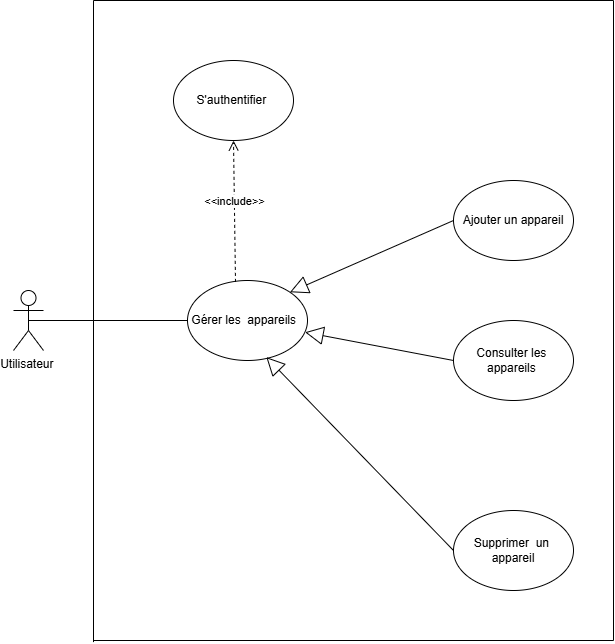

The diagram above was exported from draw.io. Its source (the exported page's mxGraphModel, read from the mxfile embedded in the PNG):
<mxGraphModel dx="1042" dy="1829" grid="1" gridSize="10" guides="1" tooltips="1" connect="1" arrows="1" fold="1" page="1" pageScale="1" pageWidth="827" pageHeight="1169" math="0" shadow="0">
  <root>
    <mxCell id="0" />
    <mxCell id="1" parent="0" />
    <mxCell id="DnPi1kQCnqg53QHQwrqO-1" parent="1" style="shape=umlActor;verticalLabelPosition=bottom;verticalAlign=top;html=1;outlineConnect=0;" value="Utilisateur&amp;nbsp;" vertex="1">
      <mxGeometry height="60" width="30" x="120" y="130" as="geometry" />
    </mxCell>
    <mxCell id="DnPi1kQCnqg53QHQwrqO-6" parent="1" style="ellipse;whiteSpace=wrap;html=1;" value="&lt;p data-pm-slice=&quot;1 1 []&quot;&gt;Supprimer&amp;nbsp; un&amp;nbsp; appareil&lt;/p&gt;" vertex="1">
      <mxGeometry height="80" width="120" x="560" y="350" as="geometry" />
    </mxCell>
    <mxCell id="DnPi1kQCnqg53QHQwrqO-7" parent="1" style="ellipse;whiteSpace=wrap;html=1;" value="Consulter les&amp;nbsp; appareils&amp;nbsp;" vertex="1">
      <mxGeometry height="80" width="120" x="560" y="160" as="geometry" />
    </mxCell>
    <mxCell id="DnPi1kQCnqg53QHQwrqO-8" parent="1" style="ellipse;whiteSpace=wrap;html=1;" value="Ajouter un appareil" vertex="1">
      <mxGeometry height="80" width="120" x="560" y="20" as="geometry" />
    </mxCell>
    <mxCell id="DnPi1kQCnqg53QHQwrqO-9" parent="1" style="ellipse;whiteSpace=wrap;html=1;" value="&lt;p data-pm-slice=&quot;1 1 []&quot;&gt;Gérer les&amp;nbsp; appareils&amp;nbsp;&amp;nbsp;&lt;/p&gt;" vertex="1">
      <mxGeometry height="80" width="120" x="294" y="120" as="geometry" />
    </mxCell>
    <mxCell id="DnPi1kQCnqg53QHQwrqO-10" edge="1" parent="1" source="DnPi1kQCnqg53QHQwrqO-1" style="endArrow=none;html=1;rounded=0;exitX=0.5;exitY=0.5;exitDx=0;exitDy=0;exitPerimeter=0;entryX=0;entryY=0.5;entryDx=0;entryDy=0;" target="DnPi1kQCnqg53QHQwrqO-9" value="">
      <mxGeometry height="50" relative="1" width="50" as="geometry">
        <mxPoint x="220" y="220" as="sourcePoint" />
        <mxPoint x="290" y="160" as="targetPoint" />
      </mxGeometry>
    </mxCell>
    <mxCell id="DnPi1kQCnqg53QHQwrqO-14" parent="1" style="ellipse;whiteSpace=wrap;html=1;" value="S'authentifier&amp;nbsp;" vertex="1">
      <mxGeometry height="80" width="120" x="280" y="-100" as="geometry" />
    </mxCell>
    <mxCell id="DnPi1kQCnqg53QHQwrqO-15" edge="1" parent="1" source="DnPi1kQCnqg53QHQwrqO-9" style="html=1;verticalAlign=bottom;endArrow=open;dashed=1;endSize=8;curved=0;rounded=0;entryX=0.5;entryY=1;entryDx=0;entryDy=0;exitX=0.4;exitY=0.017;exitDx=0;exitDy=0;exitPerimeter=0;" target="DnPi1kQCnqg53QHQwrqO-14" value="&amp;lt;&amp;lt;include&amp;gt;&amp;gt;">
      <mxGeometry relative="1" as="geometry">
        <mxPoint x="470" y="210" as="sourcePoint" />
        <mxPoint x="390" y="210" as="targetPoint" />
      </mxGeometry>
    </mxCell>
    <mxCell id="DnPi1kQCnqg53QHQwrqO-22" edge="1" parent="1" source="DnPi1kQCnqg53QHQwrqO-8" style="endArrow=block;endSize=16;endFill=0;html=1;rounded=0;exitX=0;exitY=0.5;exitDx=0;exitDy=0;entryX=1;entryY=0;entryDx=0;entryDy=0;" target="DnPi1kQCnqg53QHQwrqO-9" value="">
      <mxGeometry relative="1" width="160" as="geometry">
        <mxPoint x="350" y="210" as="sourcePoint" />
        <mxPoint x="510" y="210" as="targetPoint" />
      </mxGeometry>
    </mxCell>
    <mxCell id="DnPi1kQCnqg53QHQwrqO-23" edge="1" parent="1" source="DnPi1kQCnqg53QHQwrqO-7" style="endArrow=block;endSize=16;endFill=0;html=1;rounded=0;exitX=0;exitY=0.5;exitDx=0;exitDy=0;entryX=0.98;entryY=0.647;entryDx=0;entryDy=0;entryPerimeter=0;" target="DnPi1kQCnqg53QHQwrqO-9" value="">
      <mxGeometry relative="1" width="160" as="geometry">
        <mxPoint x="350" y="210" as="sourcePoint" />
        <mxPoint x="510" y="210" as="targetPoint" />
      </mxGeometry>
    </mxCell>
    <mxCell id="DnPi1kQCnqg53QHQwrqO-24" edge="1" parent="1" source="DnPi1kQCnqg53QHQwrqO-6" style="endArrow=block;endSize=16;endFill=0;html=1;rounded=0;exitX=0;exitY=0.5;exitDx=0;exitDy=0;entryX=0.657;entryY=0.958;entryDx=0;entryDy=0;entryPerimeter=0;" target="DnPi1kQCnqg53QHQwrqO-9" value="">
      <mxGeometry relative="1" width="160" as="geometry">
        <mxPoint x="350" y="210" as="sourcePoint" />
        <mxPoint x="510" y="210" as="targetPoint" />
      </mxGeometry>
    </mxCell>
    <mxCell id="TeEyigpTQkQwM5qCbnHq-1" edge="1" parent="1" style="endArrow=none;html=1;rounded=0;" value="">
      <mxGeometry height="50" relative="1" width="50" as="geometry">
        <mxPoint x="720" y="-160" as="sourcePoint" />
        <mxPoint x="200" y="-160" as="targetPoint" />
      </mxGeometry>
    </mxCell>
    <mxCell id="TeEyigpTQkQwM5qCbnHq-2" edge="1" parent="1" style="endArrow=none;html=1;rounded=0;" value="">
      <mxGeometry height="50" relative="1" width="50" as="geometry">
        <mxPoint x="200" y="481.60009765625" as="sourcePoint" />
        <mxPoint x="200" y="-160" as="targetPoint" />
      </mxGeometry>
    </mxCell>
    <mxCell id="TeEyigpTQkQwM5qCbnHq-3" edge="1" parent="1" style="endArrow=none;html=1;rounded=0;" value="">
      <mxGeometry height="50" relative="1" width="50" as="geometry">
        <mxPoint x="720" y="480" as="sourcePoint" />
        <mxPoint x="200" y="480" as="targetPoint" />
      </mxGeometry>
    </mxCell>
    <mxCell id="TeEyigpTQkQwM5qCbnHq-4" edge="1" parent="1" style="endArrow=none;html=1;rounded=0;" value="">
      <mxGeometry height="50" relative="1" width="50" as="geometry">
        <mxPoint x="720" y="-160" as="sourcePoint" />
        <mxPoint x="720" y="480" as="targetPoint" />
      </mxGeometry>
    </mxCell>
  </root>
</mxGraphModel>